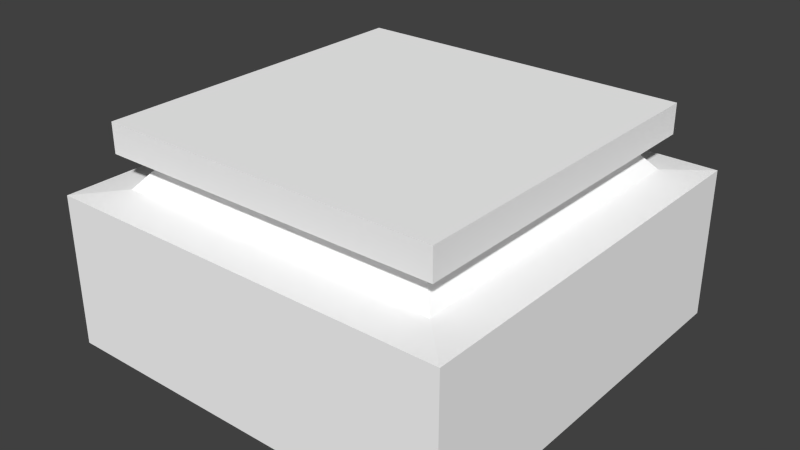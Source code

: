 # Source: plate_jump.blend  (saved by Blender 2.76.0; exported with 4.5.12 LTS)
import bpy
from mathutils import Matrix  # noqa: F401  (used for matrix-valued properties, if any)

bpy.ops.wm.read_factory_settings(use_empty=True)
scene = bpy.context.scene
scene.name = 'Scene'

# ---- collections
col_collection_1 = bpy.data.collections.new('Collection 1'); scene.collection.children.link(col_collection_1)

# ---- materials (node trees are filled in below, after node groups)
mat_material = bpy.data.materials.new('Material')
mat_material.alpha_threshold = 0.0
mat_material.use_transparent_shadow = False
mat_material.diffuse_color = (1.0, 1.0, 1.0, 1.0)
mat_material.roughness = 0.5
mat_material.line_color = (0.0, 0.0, 0.0, 1.0)

# ---- material node trees

# ---- world
world_world = bpy.data.worlds.new('World'); scene.world = world_world
world_world.color = (0.05088, 0.05088, 0.05088)
world_world.use_sun_shadow = False
world_world.sun_shadow_jitter_overblur = 0.0
world_world.cycles.sampling_method = 'MANUAL'
world_world.cycles.sample_map_resolution = 256

# ---- meshes
me_cube = bpy.data.meshes.new('Cube')
me_cube.from_pydata([(1.0, 1.0, -1.0), (1.0, -1.0, -1.0), (-1.0, -1.0, -1.0), (-1.0, 1.0, -1.0), (0.8426, 0.8426, 0.9651), (0.8426, -0.8426, 0.9651), (-0.8426, -0.8426, 0.9651), (-0.8426, 0.8426, 0.9651), (0.8426, 0.8426, 0.6976), (0.8426, -0.8426, 0.6976), (-0.8426, -0.8426, 0.6976), (-0.8426, 0.8426, 0.6976), (1.0, 1.0, 0.3628), (1.0, -1.0, 0.3628), (-1.0, -1.0, 0.3628), (-1.0, 1.0, 0.3628), (0.808, 0.808, 0.3935), (0.6808, 0.6808, 0.6717), (0.808, -0.808, 0.3935), (0.6808, -0.6808, 0.6717), (-0.808, -0.808, 0.3935), (-0.6808, -0.6808, 0.6717), (-0.808, 0.808, 0.3935), (-0.6808, 0.6808, 0.6717)], [], [(0, 1, 2, 3), (4, 7, 6, 5), (8, 4, 5, 9), (9, 5, 6, 10), (10, 6, 7, 11), (12, 0, 3, 15), (4, 8, 11, 7), (12, 15, 22, 16), (9, 10, 21, 19), (13, 12, 16, 18), (0, 12, 13, 1), (1, 13, 14, 2), (2, 14, 15, 3), (15, 14, 20, 22), (20, 21, 23, 22), (18, 19, 21, 20), (16, 17, 19, 18), (17, 16, 22, 23), (11, 8, 17, 23), (14, 13, 18, 20), (8, 9, 19, 17), (10, 11, 23, 21)])
_uv = me_cube.uv_layers.new(name='UVMap')
_uv.uv.foreach_set('vector', [0.1507, 0.2176, 0.1933, 0.2176, 0.1933, 0.2591, 0.1507, 0.2591, 0.06836, 0.2051, 0.06836, 0.2734, 2.98e-08, 0.2734, -2.98e-08, 0.2051, 0.1011, 0.2671, 0.09335, 0.2671, 0.09335, 0.2192, 0.1011, 0.2192, 0.1008, 0.2651, 0.09335, 0.2651, 0.09335, 0.2192, 0.1008, 0.2192, 0.09262, 0.2147, 0.1008, 0.2147, 0.1008, 0.2651, 0.09262, 0.2651, 0.06836, 0.0, 0.1367, 0.0, 0.1367, 0.06836, 0.06836, 0.06836, 0.09359, 0.2192, 0.1008, 0.2192, 0.1008, 0.2636, 0.09359, 0.2636, 0.1764, 0.2719, 0.1764, 0.2077, 0.1824, 0.2139, 0.1824, 0.2657, 0.1515, 0.259, 0.1515, 0.2204, 0.1553, 0.2241, 0.1553, 0.2552, 0.1764, 0.2719, 0.1764, 0.2077, 0.1824, 0.2139, 0.1824, 0.2657, 0.1367, 0.06836, 0.06836, 0.06836, 0.06836, 0.0, 0.1367, 0.0, 0.1367, 0.06836, 0.06836, 0.06836, 0.06836, 0.0, 0.1367, 0.0, 0.1367, 0.06836, 0.06836, 0.06836, 0.06836, 0.0, 0.1367, 0.0, 0.1764, 0.2077, 0.1764, 0.2719, 0.1824, 0.2657, 0.1824, 0.2139, 0.1919, 0.261, 0.1824, 0.257, 0.1824, 0.2139, 0.1919, 0.2099, 0.1919, 0.261, 0.1824, 0.257, 0.1824, 0.2139, 0.1919, 0.2099, 0.1919, 0.2099, 0.1824, 0.2139, 0.1824, 0.257, 0.1919, 0.261, 0.1824, 0.2139, 0.1919, 0.2099, 0.1919, 0.261, 0.1824, 0.257, 0.1912, 0.2204, 0.1912, 0.259, 0.1874, 0.2552, 0.1874, 0.2241, 0.1764, 0.2077, 0.1764, 0.2719, 0.1824, 0.2657, 0.1824, 0.2139, 0.1912, 0.259, 0.1515, 0.259, 0.1553, 0.2552, 0.1874, 0.2552, 0.1515, 0.2204, 0.1912, 0.2204, 0.1874, 0.2241, 0.1553, 0.2241])
me_cube.materials.append(mat_material)
me_cube.use_remesh_preserve_volume = False
me_cube.use_remesh_preserve_attributes = False
me_cube.use_mirror_vertex_groups = False
me_cube.use_paint_bone_selection = False
me_cube.use_paint_mask = True
me_cube.update()

# ---- objects
ob_cube = bpy.data.objects.new('Cube', me_cube)

# ---- transforms, parenting, visibility, modifiers, constraints
ob_cube.location = (0.0, 0.0, 0.0)
ob_cube.scale = (0.75, 0.75, 0.4071)
ob_cube.lock_rotations_4d = False
ob_cube.empty_display_type = 'ARROWS'
ob_cube.lineart.crease_threshold = 0.0

# ---- collection membership
col_collection_1.objects.link(ob_cube)

# ---- scene / render settings (as saved in the file)
scene.frame_start = 1; scene.frame_end = 250; scene.frame_set(16)
scene.render.engine = 'BLENDER_EEVEE_NEXT'
scene.render.resolution_percentage = 50
scene.render.dither_intensity = 0.0
scene.cycles.use_denoising = False
scene.cycles.samples = 10
scene.cycles.sampling_pattern = 'TABULATED_SOBOL'
scene.cycles.light_sampling_threshold = 0.0
scene.cycles.use_adaptive_sampling = False
scene.cycles.use_light_tree = False
scene.cycles.blur_glossy = 0.0
scene.cycles.pixel_filter_type = 'GAUSSIAN'
scene.cycles.sample_clamp_indirect = 0.0
scene.view_settings.view_transform = 'Standard'
bpy.context.view_layer.update()

# ---- added for rendering (the .blend has no active camera and no usable light): camera, sun
cam_auto = bpy.data.cameras.new('AutoCamera')
cam_auto.lens = 50.0
cam_auto.sensor_width = 36.0
cam_auto.clip_end = 1000.0
ob_auto_camera = bpy.data.objects.new('AutoCamera', cam_auto)
scene.collection.objects.link(ob_auto_camera)
ob_auto_camera.location = (2.09763, -2.51715, 1.671)
ob_auto_camera.rotation_euler = (1.09748, -7.21219e-08, 0.694738)
scene.camera = ob_auto_camera
light_auto_sun = bpy.data.lights.new('AutoSun', 'SUN')
light_auto_sun.energy = 3.0
light_auto_sun.angle = 0.0523599
ob_auto_sun = bpy.data.objects.new('AutoSun', light_auto_sun)
scene.collection.objects.link(ob_auto_sun)
ob_auto_sun.rotation_euler = (0.872665, 0.174533, 0.523599)
bpy.context.view_layer.update()
